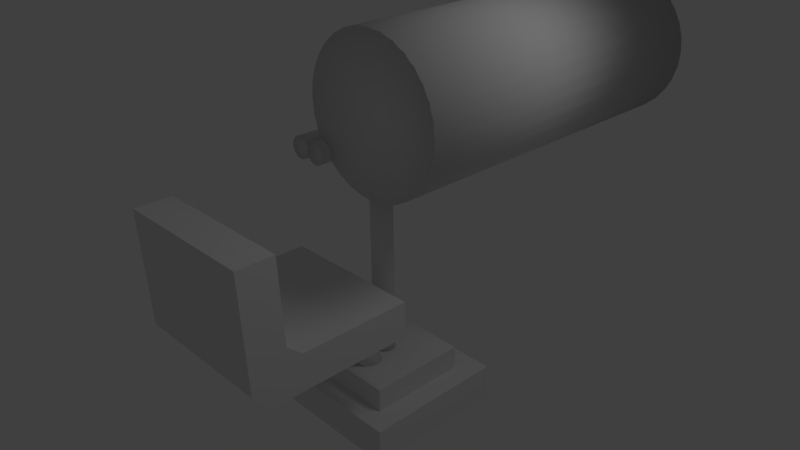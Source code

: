 # Source: turret_gun.blend  (saved by Blender 2.66.1; exported with 4.5.12 LTS)
import bpy
from mathutils import Matrix  # noqa: F401  (used for matrix-valued properties, if any)

bpy.ops.wm.read_factory_settings(use_empty=True)
scene = bpy.context.scene
scene.name = 'Scene'

# ---- collections
col_collection_1 = bpy.data.collections.new('Collection 1'); scene.collection.children.link(col_collection_1)

# ---- materials (node trees are filled in below, after node groups)
mat_material = bpy.data.materials.new('Material')
mat_material.alpha_threshold = 0.0
mat_material.use_transparent_shadow = False
mat_material.roughness = 0.5
mat_material.line_color = (0.0, 0.0, 0.0, 1.0)

# ---- material node trees

# ---- world
world_world = bpy.data.worlds.new('World'); scene.world = world_world
world_world.color = (0.05088, 0.05088, 0.05088)
world_world.use_sun_shadow = False
world_world.sun_shadow_jitter_overblur = 0.0
world_world.cycles.sampling_method = 'MANUAL'
world_world.cycles.sample_map_resolution = 256

# ---- cameras
cam_camera = bpy.data.cameras.new('Camera')
cam_camera.clip_end = 100.0
cam_camera.lens = 35.0
cam_camera.sensor_width = 32.0
cam_camera.sensor_height = 18.0
cam_camera.ortho_scale = 7.314
cam_camera.dof.focus_distance = 0.0
cam_camera.dof.aperture_fstop = 128.0

# ---- lights
light_lamp = bpy.data.lights.new('Lamp', 'POINT')
light_lamp.transmission_factor = 0.0
light_lamp.cutoff_distance = 30.0
light_lamp.energy = 100.0
light_lamp.shadow_buffer_clip_start = 1.001
light_lamp.shadow_soft_size = 1.0
light_lamp.shadow_maximum_resolution = 0.006
light_lamp.use_absolute_resolution = True
light_lamp.cycles.use_multiple_importance_sampling = False

# ---- meshes
me_cylinder_004 = bpy.data.meshes.new('Cylinder.004')
me_cylinder_004.from_pydata([(-0.4987, -0.1062, 3.289), (-0.4699, -0.1062, 3.287), (-0.4422, -0.1062, 3.278), (-0.4167, -0.1062, 3.265), (-0.3943, -0.1062, 3.246), (-0.3759, -0.1062, 3.224), (-0.3623, -0.1062, 3.198), (-0.3539, -0.1062, 3.171), (-0.3511, -0.1062, 3.142), (-0.3539, -0.1062, 3.113), (-0.3623, -0.1062, 3.085), (-0.3759, -0.1062, 3.06), (-0.3943, -0.1062, 3.037), (-0.4167, -0.1062, 3.019), (-0.4422, -0.1062, 3.005), (-0.4699, -0.1062, 2.997), (-0.4987, -0.1062, 2.994), (-0.5275, -0.1062, 2.997), (-0.5552, -0.1062, 3.005), (-0.5808, -0.1062, 3.019), (-0.6031, -0.1062, 3.037), (-0.6215, -0.1062, 3.06), (-0.6352, -0.1062, 3.085), (-0.6436, -0.1062, 3.113), (-0.6464, -0.1062, 3.142), (-0.6436, -0.1062, 3.171), (-0.6352, -0.1062, 3.198), (-0.6215, -0.1062, 3.224), (-0.6031, -0.1062, 3.246), (-0.5808, -0.1062, 3.265), (-0.5552, -0.1062, 3.278), (-0.5275, -0.1062, 3.287), (-0.4987, -0.7976, 3.289), (-0.4699, -0.7976, 3.287), (-0.4422, -0.7976, 3.278), (-0.4167, -0.7976, 3.265), (-0.3943, -0.7976, 3.246), (-0.3759, -0.7976, 3.224), (-0.3623, -0.7976, 3.198), (-0.3539, -0.7976, 3.171), (-0.3511, -0.7976, 3.142), (-0.3539, -0.7976, 3.113), (-0.3623, -0.7976, 3.085), (-0.3759, -0.7976, 3.06), (-0.3943, -0.7976, 3.037), (-0.4167, -0.7976, 3.019), (-0.4422, -0.7976, 3.005), (-0.4699, -0.7976, 2.997), (-0.4987, -0.7976, 2.994), (-0.5275, -0.7976, 2.997), (-0.5552, -0.7976, 3.005), (-0.5808, -0.7976, 3.019), (-0.6031, -0.7976, 3.037), (-0.6215, -0.7976, 3.06), (-0.6352, -0.7976, 3.085), (-0.6436, -0.7976, 3.113), (-0.6464, -0.7976, 3.142), (-0.6436, -0.7976, 3.171), (-0.6352, -0.7976, 3.198), (-0.6215, -0.7976, 3.224), (-0.6031, -0.7976, 3.246), (-0.5808, -0.7976, 3.265), (-0.5552, -0.7976, 3.278), (-0.5275, -0.7976, 3.287), (-0.4987, -0.1845, 3.142), (-0.4987, -0.7185, 3.142), (-0.2222, -0.1062, 3.289), (-0.1934, -0.1062, 3.287), (-0.1657, -0.1062, 3.278), (-0.1402, -0.1062, 3.265), (-0.1178, -0.1062, 3.246), (-0.09942, -0.1062, 3.224), (-0.08578, -0.1062, 3.198), (-0.07737, -0.1062, 3.171), (-0.07454, -0.1062, 3.142), (-0.07737, -0.1062, 3.113), (-0.08578, -0.1062, 3.085), (-0.09942, -0.1062, 3.06), (-0.1178, -0.1062, 3.037), (-0.1402, -0.1062, 3.019), (-0.1657, -0.1062, 3.005), (-0.1934, -0.1062, 2.997), (-0.2222, -0.1062, 2.994), (-0.251, -0.1062, 2.997), (-0.2787, -0.1062, 3.005), (-0.3042, -0.1062, 3.019), (-0.3266, -0.1062, 3.037), (-0.345, -0.1062, 3.06), (-0.3586, -0.1062, 3.085), (-0.367, -0.1062, 3.113), (-0.3699, -0.1062, 3.142), (-0.367, -0.1062, 3.171), (-0.3586, -0.1062, 3.198), (-0.345, -0.1062, 3.224), (-0.3266, -0.1062, 3.246), (-0.3042, -0.1062, 3.265), (-0.2787, -0.1062, 3.278), (-0.251, -0.1062, 3.287), (-0.2222, -0.7976, 3.289), (-0.1934, -0.7976, 3.287), (-0.1657, -0.7976, 3.278), (-0.1402, -0.7976, 3.265), (-0.1178, -0.7976, 3.246), (-0.09942, -0.7976, 3.224), (-0.08578, -0.7976, 3.198), (-0.07737, -0.7976, 3.171), (-0.07454, -0.7976, 3.142), (-0.07737, -0.7976, 3.113), (-0.08578, -0.7976, 3.085), (-0.09942, -0.7976, 3.06), (-0.1178, -0.7976, 3.037), (-0.1402, -0.7976, 3.019), (-0.1657, -0.7976, 3.005), (-0.1934, -0.7976, 2.997), (-0.2222, -0.7976, 2.994), (-0.251, -0.7976, 2.997), (-0.2787, -0.7976, 3.005), (-0.3042, -0.7976, 3.019), (-0.3266, -0.7976, 3.037), (-0.345, -0.7976, 3.06), (-0.3586, -0.7976, 3.085), (-0.367, -0.7976, 3.113), (-0.3699, -0.7976, 3.142), (-0.367, -0.7976, 3.171), (-0.3586, -0.7976, 3.198), (-0.345, -0.7976, 3.224), (-0.3266, -0.7976, 3.246), (-0.3042, -0.7976, 3.265), (-0.2787, -0.7976, 3.278), (-0.251, -0.7976, 3.287), (-0.2222, -0.1845, 3.142), (-0.2222, -0.7097, 3.142), (0.1295, -0.1061, 0.05703), (0.158, -0.1102, 0.06035), (0.1857, -0.119, 0.06051), (0.2114, -0.1321, 0.05749), (0.2341, -0.1489, 0.05143), (0.2531, -0.169, 0.04254), (0.2675, -0.1914, 0.03118), (0.2769, -0.2153, 0.01778), (0.2808, -0.2398, 0.002845), (0.2792, -0.264, -0.01304), (0.272, -0.287, -0.02927), (0.2596, -0.3077, -0.04521), (0.2423, -0.3255, -0.06026), (0.221, -0.3397, -0.07384), (0.1964, -0.3497, -0.08543), (0.1694, -0.3551, -0.09457), (0.1412, -0.3558, -0.1009), (0.1127, -0.3517, -0.1042), (0.08505, -0.3429, -0.1044), (0.05936, -0.3298, -0.1014), (0.03659, -0.3129, -0.09532), (0.01761, -0.2929, -0.08644), (0.003166, -0.2705, -0.07508), (-0.006203, -0.2466, -0.06167), (-0.01013, -0.222, -0.04674), (-0.00847, -0.1978, -0.03086), (-0.00128, -0.1749, -0.01463), (0.01116, -0.1542, 0.001317), (0.02837, -0.1363, 0.01637), (0.0497, -0.1222, 0.02995), (0.07431, -0.1122, 0.04153), (0.1013, -0.1067, 0.05068), (-0.149, -0.959, 1.385), (-0.1205, -0.9632, 1.388), (-0.09288, -0.9719, 1.388), (-0.06719, -0.985, 1.385), (-0.04442, -1.002, 1.379), (-0.02545, -1.022, 1.37), (-0.011, -1.044, 1.359), (-0.001633, -1.068, 1.346), (0.002295, -1.093, 1.331), (0.000633, -1.117, 1.315), (-0.006556, -1.14, 1.299), (-0.019, -1.161, 1.283), (-0.03621, -1.178, 1.268), (-0.05753, -1.193, 1.254), (-0.08215, -1.203, 1.243), (-0.1091, -1.208, 1.233), (-0.1374, -1.209, 1.227), (-0.1659, -1.205, 1.224), (-0.1935, -1.196, 1.224), (-0.2192, -1.183, 1.227), (-0.242, -1.166, 1.233), (-0.2609, -1.146, 1.241), (-0.2754, -1.123, 1.253), (-0.2848, -1.099, 1.266), (-0.2887, -1.075, 1.281), (-0.287, -1.051, 1.297), (-0.2798, -1.028, 1.313), (-0.2674, -1.007, 1.329), (-0.2502, -0.9893, 1.344), (-0.2289, -0.9751, 1.358), (-0.2042, -0.9651, 1.369), (-0.1773, -0.9597, 1.379), (0.1354, -0.2309, -0.02195), (-0.1432, -1.084, 1.306), (-0.003918, 0.18, 0.158), (0.02493, 0.1772, 0.158), (0.05266, 0.1688, 0.158), (0.07822, 0.1551, 0.158), (0.1006, 0.1367, 0.158), (0.119, 0.1143, 0.158), (0.1327, 0.08875, 0.158), (0.1411, 0.06102, 0.158), (0.1439, 0.03217, 0.158), (0.1411, 0.003326, 0.158), (0.1327, -0.02441, 0.158), (0.119, -0.04997, 0.158), (0.1006, -0.07238, 0.158), (0.07822, -0.09076, 0.158), (0.05266, -0.1044, 0.158), (0.02493, -0.1128, 0.158), (-0.003918, -0.1157, 0.158), (-0.03276, -0.1128, 0.158), (-0.0605, -0.1044, 0.158), (-0.08606, -0.09076, 0.158), (-0.1085, -0.07238, 0.158), (-0.1269, -0.04997, 0.158), (-0.1405, -0.02441, 0.158), (-0.1489, 0.003326, 0.158), (-0.1518, 0.03217, 0.158), (-0.1489, 0.06102, 0.158), (-0.1405, 0.08875, 0.158), (-0.1269, 0.1143, 0.158), (-0.1085, 0.1367, 0.158), (-0.08606, 0.1551, 0.158), (-0.0605, 0.1688, 0.158), (-0.03276, 0.1772, 0.158), (-0.003918, 0.18, 2.924), (0.02493, 0.1772, 2.924), (0.05266, 0.1688, 2.924), (0.07822, 0.1551, 2.924), (0.1006, 0.1367, 2.924), (0.119, 0.1143, 2.924), (0.1327, 0.08875, 2.924), (0.1411, 0.06102, 2.924), (0.1439, 0.03217, 2.924), (0.1411, 0.003326, 2.924), (0.1327, -0.02441, 2.924), (0.119, -0.04997, 2.924), (0.1006, -0.07238, 2.924), (0.07822, -0.09076, 2.924), (0.05266, -0.1044, 2.924), (0.02493, -0.1128, 2.924), (-0.003918, -0.1157, 2.924), (-0.03276, -0.1128, 2.924), (-0.0605, -0.1044, 2.924), (-0.08606, -0.09076, 2.924), (-0.1085, -0.07238, 2.924), (-0.1269, -0.04997, 2.924), (-0.1405, -0.02441, 2.924), (-0.1489, 0.003326, 2.924), (-0.1518, 0.03217, 2.924), (-0.1489, 0.06101, 2.924), (-0.1405, 0.08875, 2.924), (-0.1269, 0.1143, 2.924), (-0.1085, 0.1367, 2.924), (-0.08606, 0.1551, 2.924), (-0.0605, 0.1688, 2.924), (-0.03276, 0.1772, 2.924), (-0.003918, 0.03217, 0.158), (-0.003918, 0.03217, 2.924), (0.6914, 0.6998, -0.2031), (0.6914, -0.6909, -0.2031), (-0.6993, -0.6909, -0.2031), (-0.6993, 0.6998, -0.2031), (0.6914, 0.6998, 0.1417), (0.6914, -0.6909, 0.1417), (-0.6993, -0.6909, 0.1417), (-0.6993, 0.6998, 0.1417), (0.6508, 3.987, 4.779), (0.8459, 3.987, 4.76), (1.034, 3.987, 4.703), (1.206, 3.987, 4.61), (1.358, 3.987, 4.486), (1.482, 3.987, 4.334), (1.575, 3.987, 4.162), (1.632, 3.987, 3.974), (1.651, 3.987, 3.779), (1.632, 3.987, 3.584), (1.575, 3.987, 3.396), (1.482, 3.987, 3.223), (1.358, 3.987, 3.072), (1.206, 3.987, 2.947), (1.034, 3.987, 2.855), (0.8459, 3.987, 2.798), (0.6508, 3.987, 2.779), (0.4558, 3.987, 2.798), (0.2682, 3.987, 2.855), (0.09527, 3.987, 2.947), (-0.05626, 3.987, 3.072), (-0.1806, 3.987, 3.223), (-0.273, 3.987, 3.396), (-0.3299, 3.987, 3.584), (-0.3492, 3.987, 3.779), (-0.3299, 3.987, 3.974), (-0.273, 3.987, 4.162), (-0.1806, 3.987, 4.334), (-0.05626, 3.987, 4.486), (0.09528, 3.987, 4.61), (0.2682, 3.987, 4.703), (0.4558, 3.987, 4.76), (0.6508, -0.6951, 4.779), (0.8459, -0.6951, 4.76), (1.034, -0.6951, 4.703), (1.206, -0.6951, 4.61), (1.358, -0.6951, 4.486), (1.482, -0.6951, 4.334), (1.575, -0.6951, 4.162), (1.632, -0.6951, 3.974), (1.651, -0.6951, 3.779), (1.632, -0.6951, 3.584), (1.575, -0.6951, 3.396), (1.482, -0.6951, 3.223), (1.358, -0.6951, 3.072), (1.206, -0.6951, 2.947), (1.034, -0.6951, 2.855), (0.8459, -0.6951, 2.798), (0.6508, -0.6951, 2.779), (0.4558, -0.6951, 2.798), (0.2682, -0.6951, 2.855), (0.09528, -0.6951, 2.947), (-0.05626, -0.6951, 3.072), (-0.1806, -0.6951, 3.223), (-0.273, -0.6951, 3.396), (-0.3299, -0.6951, 3.584), (-0.3492, -0.6951, 3.779), (-0.3299, -0.6951, 3.974), (-0.273, -0.6951, 4.162), (-0.1806, -0.6951, 4.334), (-0.05627, -0.6951, 4.486), (0.09527, -0.6951, 4.61), (0.2682, -0.6951, 4.703), (0.4557, -0.6951, 4.76), (0.6508, -0.01256, 3.779), (0.6508, -0.5048, 3.779), (0.9961, -2.288, 2.825), (0.9961, -2.247, 1.696), (-1.004, -2.247, 1.696), (-1.004, -2.288, 2.825), (0.9961, -2.784, 2.825), (0.9961, -2.732, 1.282), (-1.004, -2.732, 1.282), (-1.004, -2.784, 2.825), (0.9961, -0.5181, 1.018), (0.9961, -2.518, 1.018), (-1.004, -2.518, 1.018), (-1.004, -0.5181, 1.018), (0.9961, -0.5181, 1.514), (0.9961, -2.042, 1.514), (-1.004, -2.042, 1.514), (-1.004, -0.5181, 1.514)], [], [(64, 0, 1), (65, 33, 32), (64, 1, 2), (65, 34, 33), (64, 2, 3), (65, 35, 34), (64, 3, 4), (65, 36, 35), (64, 4, 5), (65, 37, 36), (64, 5, 6), (65, 38, 37), (64, 6, 7), (65, 39, 38), (64, 7, 8), (65, 40, 39), (64, 8, 9), (65, 41, 40), (64, 9, 10), (65, 42, 41), (64, 10, 11), (65, 43, 42), (64, 11, 12), (65, 44, 43), (64, 12, 13), (65, 45, 44), (64, 13, 14), (65, 46, 45), (64, 14, 15), (65, 47, 46), (64, 15, 16), (65, 48, 47), (64, 16, 17), (65, 49, 48), (64, 17, 18), (65, 50, 49), (64, 18, 19), (65, 51, 50), (64, 19, 20), (65, 52, 51), (64, 20, 21), (65, 53, 52), (64, 21, 22), (65, 54, 53), (64, 22, 23), (65, 55, 54), (64, 23, 24), (65, 56, 55), (64, 24, 25), (65, 57, 56), (64, 25, 26), (65, 58, 57), (64, 26, 27), (65, 59, 58), (64, 27, 28), (65, 60, 59), (64, 28, 29), (65, 61, 60), (64, 29, 30), (65, 62, 61), (64, 30, 31), (65, 63, 62), (31, 0, 64), (65, 32, 63), (0, 32, 33, 1), (1, 33, 34, 2), (2, 34, 35, 3), (3, 35, 36, 4), (4, 36, 37, 5), (5, 37, 38, 6), (6, 38, 39, 7), (7, 39, 40, 8), (8, 40, 41, 9), (9, 41, 42, 10), (10, 42, 43, 11), (11, 43, 44, 12), (12, 44, 45, 13), (13, 45, 46, 14), (14, 46, 47, 15), (15, 47, 48, 16), (16, 48, 49, 17), (17, 49, 50, 18), (18, 50, 51, 19), (19, 51, 52, 20), (20, 52, 53, 21), (21, 53, 54, 22), (22, 54, 55, 23), (23, 55, 56, 24), (24, 56, 57, 25), (25, 57, 58, 26), (26, 58, 59, 27), (27, 59, 60, 28), (28, 60, 61, 29), (29, 61, 62, 30), (30, 62, 63, 31), (32, 0, 31, 63), (130, 66, 67), (131, 99, 98), (130, 67, 68), (131, 100, 99), (130, 68, 69), (131, 101, 100), (130, 69, 70), (131, 102, 101), (130, 70, 71), (131, 103, 102), (130, 71, 72), (131, 104, 103), (130, 72, 73), (131, 105, 104), (130, 73, 74), (131, 106, 105), (130, 74, 75), (131, 107, 106), (130, 75, 76), (131, 108, 107), (130, 76, 77), (131, 109, 108), (130, 77, 78), (131, 110, 109), (130, 78, 79), (131, 111, 110), (130, 79, 80), (131, 112, 111), (130, 80, 81), (131, 113, 112), (130, 81, 82), (131, 114, 113), (130, 82, 83), (131, 115, 114), (130, 83, 84), (131, 116, 115), (130, 84, 85), (131, 117, 116), (130, 85, 86), (131, 118, 117), (130, 86, 87), (131, 119, 118), (130, 87, 88), (131, 120, 119), (130, 88, 89), (131, 121, 120), (130, 89, 90), (131, 122, 121), (130, 90, 91), (131, 123, 122), (130, 91, 92), (131, 124, 123), (130, 92, 93), (131, 125, 124), (130, 93, 94), (131, 126, 125), (130, 94, 95), (131, 127, 126), (130, 95, 96), (131, 128, 127), (130, 96, 97), (131, 129, 128), (97, 66, 130), (131, 98, 129), (66, 98, 99, 67), (67, 99, 100, 68), (68, 100, 101, 69), (69, 101, 102, 70), (70, 102, 103, 71), (71, 103, 104, 72), (72, 104, 105, 73), (73, 105, 106, 74), (74, 106, 107, 75), (75, 107, 108, 76), (76, 108, 109, 77), (77, 109, 110, 78), (78, 110, 111, 79), (79, 111, 112, 80), (80, 112, 113, 81), (81, 113, 114, 82), (82, 114, 115, 83), (83, 115, 116, 84), (84, 116, 117, 85), (85, 117, 118, 86), (86, 118, 119, 87), (87, 119, 120, 88), (88, 120, 121, 89), (89, 121, 122, 90), (90, 122, 123, 91), (91, 123, 124, 92), (92, 124, 125, 93), (93, 125, 126, 94), (94, 126, 127, 95), (95, 127, 128, 96), (96, 128, 129, 97), (98, 66, 97, 129), (196, 132, 133), (197, 165, 164), (196, 133, 134), (197, 166, 165), (196, 134, 135), (197, 167, 166), (196, 135, 136), (197, 168, 167), (196, 136, 137), (197, 169, 168), (196, 137, 138), (197, 170, 169), (196, 138, 139), (197, 171, 170), (196, 139, 140), (197, 172, 171), (196, 140, 141), (197, 173, 172), (196, 141, 142), (197, 174, 173), (196, 142, 143), (197, 175, 174), (196, 143, 144), (197, 176, 175), (196, 144, 145), (197, 177, 176), (196, 145, 146), (197, 178, 177), (196, 146, 147), (197, 179, 178), (196, 147, 148), (197, 180, 179), (196, 148, 149), (197, 181, 180), (196, 149, 150), (197, 182, 181), (196, 150, 151), (197, 183, 182), (196, 151, 152), (197, 184, 183), (196, 152, 153), (197, 185, 184), (196, 153, 154), (197, 186, 185), (196, 154, 155), (197, 187, 186), (196, 155, 156), (197, 188, 187), (196, 156, 157), (197, 189, 188), (196, 157, 158), (197, 190, 189), (196, 158, 159), (197, 191, 190), (196, 159, 160), (197, 192, 191), (196, 160, 161), (197, 193, 192), (196, 161, 162), (197, 194, 193), (196, 162, 163), (197, 195, 194), (163, 132, 196), (197, 164, 195), (132, 164, 165, 133), (133, 165, 166, 134), (134, 166, 167, 135), (135, 167, 168, 136), (136, 168, 169, 137), (137, 169, 170, 138), (138, 170, 171, 139), (139, 171, 172, 140), (140, 172, 173, 141), (141, 173, 174, 142), (142, 174, 175, 143), (143, 175, 176, 144), (144, 176, 177, 145), (145, 177, 178, 146), (146, 178, 179, 147), (147, 179, 180, 148), (148, 180, 181, 149), (149, 181, 182, 150), (150, 182, 183, 151), (151, 183, 184, 152), (152, 184, 185, 153), (153, 185, 186, 154), (154, 186, 187, 155), (155, 187, 188, 156), (156, 188, 189, 157), (157, 189, 190, 158), (158, 190, 191, 159), (159, 191, 192, 160), (160, 192, 193, 161), (161, 193, 194, 162), (162, 194, 195, 163), (164, 132, 163, 195), (262, 198, 199), (263, 231, 230), (262, 199, 200), (263, 232, 231), (262, 200, 201), (263, 233, 232), (262, 201, 202), (263, 234, 233), (262, 202, 203), (263, 235, 234), (262, 203, 204), (263, 236, 235), (262, 204, 205), (263, 237, 236), (262, 205, 206), (263, 238, 237), (262, 206, 207), (263, 239, 238), (262, 207, 208), (263, 240, 239), (262, 208, 209), (263, 241, 240), (262, 209, 210), (263, 242, 241), (262, 210, 211), (263, 243, 242), (262, 211, 212), (263, 244, 243), (262, 212, 213), (263, 245, 244), (262, 213, 214), (263, 246, 245), (262, 214, 215), (263, 247, 246), (262, 215, 216), (263, 248, 247), (262, 216, 217), (263, 249, 248), (262, 217, 218), (263, 250, 249), (262, 218, 219), (263, 251, 250), (262, 219, 220), (263, 252, 251), (262, 220, 221), (263, 253, 252), (262, 221, 222), (263, 254, 253), (262, 222, 223), (263, 255, 254), (262, 223, 224), (263, 256, 255), (262, 224, 225), (263, 257, 256), (262, 225, 226), (263, 258, 257), (262, 226, 227), (263, 259, 258), (262, 227, 228), (263, 260, 259), (262, 228, 229), (263, 261, 260), (229, 198, 262), (263, 230, 261), (198, 230, 231, 199), (199, 231, 232, 200), (200, 232, 233, 201), (201, 233, 234, 202), (202, 234, 235, 203), (203, 235, 236, 204), (204, 236, 237, 205), (205, 237, 238, 206), (206, 238, 239, 207), (207, 239, 240, 208), (208, 240, 241, 209), (209, 241, 242, 210), (210, 242, 243, 211), (211, 243, 244, 212), (212, 244, 245, 213), (213, 245, 246, 214), (214, 246, 247, 215), (215, 247, 248, 216), (216, 248, 249, 217), (217, 249, 250, 218), (218, 250, 251, 219), (219, 251, 252, 220), (220, 252, 253, 221), (221, 253, 254, 222), (222, 254, 255, 223), (223, 255, 256, 224), (224, 256, 257, 225), (225, 257, 258, 226), (226, 258, 259, 227), (227, 259, 260, 228), (228, 260, 261, 229), (230, 198, 229, 261), (264, 265, 266, 267), (268, 271, 270, 269), (264, 268, 269, 265), (265, 269, 270, 266), (266, 270, 271, 267), (268, 264, 267, 271), (336, 272, 273), (337, 305, 304), (336, 273, 274), (337, 306, 305), (336, 274, 275), (337, 307, 306), (336, 275, 276), (337, 308, 307), (336, 276, 277), (337, 309, 308), (336, 277, 278), (337, 310, 309), (336, 278, 279), (337, 311, 310), (336, 279, 280), (337, 312, 311), (336, 280, 281), (337, 313, 312), (336, 281, 282), (337, 314, 313), (336, 282, 283), (337, 315, 314), (336, 283, 284), (337, 316, 315), (336, 284, 285), (337, 317, 316), (336, 285, 286), (337, 318, 317), (336, 286, 287), (337, 319, 318), (336, 287, 288), (337, 320, 319), (336, 288, 289), (337, 321, 320), (336, 289, 290), (337, 322, 321), (336, 290, 291), (337, 323, 322), (336, 291, 292), (337, 324, 323), (336, 292, 293), (337, 325, 324), (336, 293, 294), (337, 326, 325), (336, 294, 295), (337, 327, 326), (336, 295, 296), (337, 328, 327), (336, 296, 297), (337, 329, 328), (336, 297, 298), (337, 330, 329), (336, 298, 299), (337, 331, 330), (336, 299, 300), (337, 332, 331), (336, 300, 301), (337, 333, 332), (336, 301, 302), (337, 334, 333), (336, 302, 303), (337, 335, 334), (303, 272, 336), (337, 304, 335), (272, 304, 305, 273), (273, 305, 306, 274), (274, 306, 307, 275), (275, 307, 308, 276), (276, 308, 309, 277), (277, 309, 310, 278), (278, 310, 311, 279), (279, 311, 312, 280), (280, 312, 313, 281), (281, 313, 314, 282), (282, 314, 315, 283), (283, 315, 316, 284), (284, 316, 317, 285), (285, 317, 318, 286), (286, 318, 319, 287), (287, 319, 320, 288), (288, 320, 321, 289), (289, 321, 322, 290), (290, 322, 323, 291), (291, 323, 324, 292), (292, 324, 325, 293), (293, 325, 326, 294), (294, 326, 327, 295), (295, 327, 328, 296), (296, 328, 329, 297), (297, 329, 330, 298), (298, 330, 331, 299), (299, 331, 332, 300), (300, 332, 333, 301), (301, 333, 334, 302), (302, 334, 335, 303), (304, 272, 303, 335), (338, 339, 340, 341), (342, 345, 344, 343), (338, 342, 343, 339), (340, 344, 345, 341), (342, 338, 341, 345), (346, 347, 348, 349), (350, 353, 352, 351), (346, 350, 351, 347), (348, 352, 353, 349), (350, 346, 349, 353), (340, 352, 348, 344), (339, 351, 352, 340), (339, 343, 347, 351), (343, 344, 348, 347)])
me_cylinder_004.polygons.foreach_set('use_smooth', [1, 1, 1, 1, 1, 1, 1, 1, 1, 1, 1, 1, 1, 1, 1, 1, 1, 1, 1, 1, 1, 1, 1, 1, 1, 1, 1, 1, 1, 1, 1, 1, 1, 1, 1, 1, 1, 1, 1, 1, 1, 1, 1, 1, 1, 1, 1, 1, 1, 1, 1, 1, 1, 1, 1, 1, 1, 1, 1, 1, 1, 1, 1, 1, 1, 1, 1, 1, 1, 1, 1, 1, 1, 1, 1, 1, 1, 1, 1, 1, 1, 1, 1, 1, 1, 1, 1, 1, 1, 1, 1, 1, 1, 1, 1, 1, 1, 1, 1, 1, 1, 1, 1, 1, 1, 1, 1, 1, 1, 1, 1, 1, 1, 1, 1, 1, 1, 1, 1, 1, 1, 1, 1, 1, 1, 1, 1, 1, 1, 1, 1, 1, 1, 1, 1, 1, 1, 1, 1, 1, 1, 1, 1, 1, 1, 1, 1, 1, 1, 1, 1, 1, 1, 1, 1, 1, 1, 1, 1, 1, 1, 1, 1, 1, 1, 1, 1, 1, 1, 1, 1, 1, 1, 1, 1, 1, 1, 1, 1, 1, 1, 1, 1, 1, 1, 1, 1, 1, 1, 1, 1, 1, 1, 1, 1, 1, 1, 1, 1, 1, 1, 1, 1, 1, 1, 1, 1, 1, 1, 1, 1, 1, 1, 1, 1, 1, 1, 1, 1, 1, 1, 1, 1, 1, 1, 1, 1, 1, 1, 1, 1, 1, 1, 1, 1, 1, 1, 1, 1, 1, 1, 1, 1, 1, 1, 1, 1, 1, 1, 1, 1, 1, 1, 1, 1, 1, 1, 1, 1, 1, 1, 1, 1, 1, 1, 1, 1, 1, 1, 1, 1, 1, 1, 1, 1, 1, 1, 1, 1, 1, 1, 1, 1, 1, 1, 1, 1, 1, 1, 1, 1, 1, 1, 1, 1, 1, 1, 1, 1, 1, 1, 1, 1, 1, 1, 1, 1, 1, 1, 1, 1, 1, 1, 1, 1, 1, 1, 1, 1, 1, 1, 1, 1, 1, 1, 1, 1, 1, 1, 1, 1, 1, 1, 1, 1, 1, 1, 1, 1, 1, 1, 1, 1, 1, 1, 1, 1, 1, 1, 1, 1, 1, 1, 1, 1, 1, 1, 1, 1, 1, 1, 1, 1, 1, 1, 1, 1, 1, 1, 1, 1, 1, 1, 1, 1, 1, 1, 1, 1, 1, 1, 1, 1, 1, 0, 0, 0, 0, 0, 0, 1, 1, 1, 1, 1, 1, 1, 1, 1, 1, 1, 1, 1, 1, 1, 1, 1, 1, 1, 1, 1, 1, 1, 1, 1, 1, 1, 1, 1, 1, 1, 1, 1, 1, 1, 1, 1, 1, 1, 1, 1, 1, 1, 1, 1, 1, 1, 1, 1, 1, 1, 1, 1, 1, 1, 1, 1, 1, 1, 1, 1, 1, 1, 1, 1, 1, 1, 1, 1, 1, 1, 1, 1, 1, 1, 1, 1, 1, 1, 1, 1, 1, 1, 1, 1, 1, 1, 1, 1, 1, 1, 1, 1, 1, 1, 1, 0, 0, 0, 0, 0, 0, 0, 0, 0, 0, 0, 0, 0, 0])
_uv = me_cylinder_004.uv_layers.new(name='UVTex')
_uv.uv.foreach_set('vector', [0.6043, 0.8014, 0.5852, 0.8034, 0.5852, 0.7995, 0.3711, 0.8002, 0.354, 0.8093, 0.3526, 0.8057, 0.6043, 0.8014, 0.5852, 0.7995, 0.5859, 0.7958, 0.3711, 0.8002, 0.3561, 0.8125, 0.354, 0.8093, 0.6043, 0.8014, 0.5859, 0.7958, 0.5874, 0.7922, 0.3711, 0.8002, 0.3588, 0.8152, 0.3561, 0.8125, 0.6043, 0.8014, 0.5874, 0.7922, 0.5895, 0.789, 0.3711, 0.8002, 0.362, 0.8173, 0.3588, 0.8152, 0.6043, 0.8014, 0.5895, 0.789, 0.5922, 0.7863, 0.3711, 0.8002, 0.3656, 0.8188, 0.362, 0.8173, 0.6043, 0.8014, 0.5922, 0.7863, 0.5954, 0.7842, 0.3711, 0.8002, 0.3693, 0.8195, 0.3656, 0.8188, 0.6043, 0.8014, 0.5954, 0.7842, 0.5989, 0.7827, 0.3711, 0.8002, 0.3731, 0.8195, 0.3693, 0.8195, 0.6043, 0.8014, 0.5989, 0.7827, 0.6026, 0.782, 0.3711, 0.8002, 0.3769, 0.8188, 0.3731, 0.8195, 0.6043, 0.8014, 0.6026, 0.782, 0.6065, 0.782, 0.3711, 0.8002, 0.3804, 0.8173, 0.3769, 0.8188, 0.6043, 0.8014, 0.6065, 0.782, 0.6102, 0.7827, 0.3711, 0.8002, 0.3836, 0.8152, 0.3804, 0.8173, 0.6043, 0.8014, 0.6102, 0.7827, 0.6137, 0.7842, 0.3711, 0.8002, 0.3863, 0.8125, 0.3836, 0.8152, 0.6043, 0.8014, 0.6137, 0.7842, 0.6169, 0.7863, 0.3711, 0.8002, 0.3884, 0.8093, 0.3863, 0.8125, 0.6043, 0.8014, 0.6169, 0.7863, 0.6196, 0.789, 0.3711, 0.8002, 0.3899, 0.8058, 0.3884, 0.8093, 0.6043, 0.8014, 0.6196, 0.789, 0.6218, 0.7922, 0.3711, 0.8002, 0.3907, 0.802, 0.3899, 0.8058, 0.6043, 0.8014, 0.6218, 0.7922, 0.6232, 0.7957, 0.3711, 0.8002, 0.3907, 0.7982, 0.3907, 0.802, 0.6043, 0.8014, 0.6232, 0.7957, 0.624, 0.7995, 0.3711, 0.8002, 0.3899, 0.7945, 0.3907, 0.7982, 0.6043, 0.8014, 0.624, 0.7995, 0.624, 0.8033, 0.3711, 0.8002, 0.3885, 0.7909, 0.3899, 0.7945, 0.6043, 0.8014, 0.624, 0.8033, 0.6232, 0.8071, 0.3711, 0.8002, 0.3863, 0.7877, 0.3885, 0.7909, 0.6043, 0.8014, 0.6232, 0.8071, 0.6218, 0.8106, 0.3711, 0.8002, 0.3836, 0.785, 0.3863, 0.7877, 0.6043, 0.8014, 0.6218, 0.8106, 0.6197, 0.8138, 0.3711, 0.8002, 0.3805, 0.7829, 0.3836, 0.785, 0.6043, 0.8014, 0.6197, 0.8138, 0.617, 0.8165, 0.3711, 0.8002, 0.3769, 0.7814, 0.3805, 0.7829, 0.6043, 0.8014, 0.617, 0.8165, 0.6138, 0.8186, 0.3711, 0.8002, 0.3732, 0.7807, 0.3769, 0.7814, 0.6043, 0.8014, 0.6138, 0.8186, 0.6102, 0.8201, 0.3711, 0.8002, 0.3693, 0.7807, 0.3732, 0.7807, 0.6043, 0.8014, 0.6102, 0.8201, 0.6065, 0.8208, 0.3711, 0.8002, 0.3656, 0.7814, 0.3693, 0.7807, 0.6043, 0.8014, 0.6065, 0.8208, 0.6027, 0.8209, 0.3711, 0.8002, 0.3621, 0.7829, 0.3656, 0.7814, 0.6043, 0.8014, 0.6027, 0.8209, 0.5989, 0.8201, 0.3711, 0.8002, 0.3589, 0.785, 0.3621, 0.7829, 0.6043, 0.8014, 0.5989, 0.8201, 0.5954, 0.8186, 0.3711, 0.8002, 0.3562, 0.7877, 0.3589, 0.785, 0.6043, 0.8014, 0.5954, 0.8186, 0.5922, 0.8165, 0.3711, 0.8002, 0.354, 0.7909, 0.3562, 0.7877, 0.6043, 0.8014, 0.5922, 0.8165, 0.5895, 0.8138, 0.3711, 0.8002, 0.3526, 0.7944, 0.354, 0.7909, 0.6043, 0.8014, 0.5895, 0.8138, 0.5874, 0.8106, 0.3711, 0.8002, 0.3518, 0.7982, 0.3526, 0.7944, 0.6043, 0.8014, 0.5874, 0.8106, 0.5859, 0.8071, 0.3711, 0.8002, 0.3518, 0.802, 0.3518, 0.7982, 0.5859, 0.8071, 0.5852, 0.8034, 0.6043, 0.8014, 0.3711, 0.8002, 0.3526, 0.8057, 0.3518, 0.802, 0.2491, 0.8353, 0.2491, 0.7963, 0.2529, 0.7963, 0.2529, 0.8353, 0.2529, 0.8353, 0.2529, 0.7963, 0.2565, 0.7964, 0.2566, 0.8354, 0.2566, 0.8354, 0.2565, 0.7964, 0.2599, 0.7965, 0.26, 0.8355, 0.26, 0.8355, 0.2599, 0.7965, 0.2629, 0.7966, 0.2629, 0.8356, 0.5852, 0.782, 0.5851, 0.8209, 0.5822, 0.8211, 0.5822, 0.7822, 0.5822, 0.7822, 0.5822, 0.8211, 0.5788, 0.8213, 0.5788, 0.7824, 0.5788, 0.7824, 0.5788, 0.8213, 0.5751, 0.8214, 0.5752, 0.7825, 0.5752, 0.7825, 0.5751, 0.8214, 0.5713, 0.8214, 0.5714, 0.7825, 0.5714, 0.7825, 0.5713, 0.8214, 0.5675, 0.8214, 0.5676, 0.7825, 0.5676, 0.7825, 0.5675, 0.8214, 0.5638, 0.8213, 0.5639, 0.7824, 0.5639, 0.7824, 0.5638, 0.8213, 0.5605, 0.8211, 0.5605, 0.7822, 0.5605, 0.7822, 0.5605, 0.8211, 0.5575, 0.8209, 0.5576, 0.782, 0.2076, 0.7967, 0.2077, 0.8356, 0.2106, 0.8355, 0.2106, 0.7965, 0.2106, 0.7965, 0.2106, 0.8355, 0.214, 0.8354, 0.214, 0.7964, 0.214, 0.7964, 0.214, 0.8354, 0.2177, 0.8353, 0.2176, 0.7963, 0.2176, 0.7963, 0.2177, 0.8353, 0.2215, 0.8353, 0.2214, 0.7963, 0.2214, 0.7963, 0.2215, 0.8353, 0.2253, 0.8353, 0.2252, 0.7963, 0.2252, 0.7963, 0.2253, 0.8353, 0.2289, 0.8354, 0.2289, 0.7964, 0.2289, 0.7964, 0.2289, 0.8354, 0.2323, 0.8355, 0.2323, 0.7965, 0.2323, 0.7965, 0.2323, 0.8355, 0.2353, 0.8356, 0.2352, 0.7966, 0.5445, 0.8209, 0.5445, 0.782, 0.5416, 0.7822, 0.5415, 0.8211, 0.5415, 0.8211, 0.5416, 0.7822, 0.5382, 0.7824, 0.5382, 0.8213, 0.5382, 0.8213, 0.5382, 0.7824, 0.5345, 0.7825, 0.5345, 0.8214, 0.5345, 0.8214, 0.5345, 0.7825, 0.5307, 0.7825, 0.5307, 0.8214, 0.5307, 0.8214, 0.5307, 0.7825, 0.5269, 0.7824, 0.5269, 0.8214, 0.5269, 0.8214, 0.5269, 0.7824, 0.5233, 0.7823, 0.5232, 0.8213, 0.5232, 0.8213, 0.5233, 0.7823, 0.5199, 0.7822, 0.5198, 0.8211, 0.5198, 0.8211, 0.5199, 0.7822, 0.5169, 0.782, 0.5169, 0.8209, 0.2353, 0.8356, 0.2353, 0.7967, 0.2382, 0.7965, 0.2383, 0.8355, 0.2383, 0.8355, 0.2382, 0.7965, 0.2416, 0.7964, 0.2416, 0.8354, 0.2416, 0.8354, 0.2416, 0.7964, 0.2453, 0.7963, 0.2453, 0.8353, 0.2491, 0.7963, 0.2491, 0.8353, 0.2453, 0.8353, 0.2453, 0.7963, 0.4696, 0.8015, 0.4512, 0.8071, 0.4504, 0.8033, 0.328, 0.8001, 0.3095, 0.8057, 0.3087, 0.802, 0.4696, 0.8015, 0.4504, 0.8033, 0.4504, 0.7995, 0.328, 0.8001, 0.3109, 0.8093, 0.3095, 0.8057, 0.4696, 0.8015, 0.4504, 0.7995, 0.4511, 0.7958, 0.328, 0.8001, 0.3131, 0.8125, 0.3109, 0.8093, 0.4696, 0.8015, 0.4511, 0.7958, 0.4526, 0.7922, 0.328, 0.8001, 0.3158, 0.8152, 0.3131, 0.8125, 0.4696, 0.8015, 0.4526, 0.7922, 0.4547, 0.789, 0.328, 0.8001, 0.3189, 0.8173, 0.3158, 0.8152, 0.4696, 0.8015, 0.4547, 0.789, 0.4574, 0.7863, 0.328, 0.8001, 0.3225, 0.8188, 0.3189, 0.8173, 0.4696, 0.8015, 0.4574, 0.7863, 0.4606, 0.7842, 0.328, 0.8001, 0.3262, 0.8195, 0.3225, 0.8188, 0.4696, 0.8015, 0.4606, 0.7842, 0.4641, 0.7827, 0.328, 0.8001, 0.3301, 0.8195, 0.3262, 0.8195, 0.4696, 0.8015, 0.4641, 0.7827, 0.4679, 0.782, 0.328, 0.8001, 0.3338, 0.8188, 0.3301, 0.8195, 0.4696, 0.8015, 0.4679, 0.782, 0.4717, 0.782, 0.328, 0.8001, 0.3373, 0.8173, 0.3338, 0.8188, 0.4696, 0.8015, 0.4717, 0.782, 0.4754, 0.7827, 0.328, 0.8001, 0.3405, 0.8152, 0.3373, 0.8173, 0.4696, 0.8015, 0.4754, 0.7827, 0.479, 0.7842, 0.328, 0.8001, 0.3432, 0.8125, 0.3405, 0.8152, 0.4696, 0.8015, 0.479, 0.7842, 0.4822, 0.7863, 0.328, 0.8001, 0.3454, 0.8093, 0.3432, 0.8125, 0.4696, 0.8015, 0.4822, 0.7863, 0.4849, 0.789, 0.328, 0.8001, 0.3468, 0.8058, 0.3454, 0.8093, 0.4696, 0.8015, 0.4849, 0.789, 0.487, 0.7922, 0.328, 0.8001, 0.3476, 0.802, 0.3468, 0.8058, 0.4696, 0.8015, 0.487, 0.7922, 0.4885, 0.7957, 0.328, 0.8001, 0.3476, 0.7982, 0.3476, 0.802, 0.4696, 0.8015, 0.4885, 0.7957, 0.4892, 0.7995, 0.328, 0.8001, 0.3468, 0.7945, 0.3476, 0.7982, 0.4696, 0.8015, 0.4892, 0.7995, 0.4892, 0.8033, 0.328, 0.8001, 0.3454, 0.7909, 0.3468, 0.7945, 0.4696, 0.8015, 0.4892, 0.8033, 0.4885, 0.8071, 0.328, 0.8001, 0.3433, 0.7877, 0.3454, 0.7909, 0.4696, 0.8015, 0.4885, 0.8071, 0.487, 0.8106, 0.328, 0.8001, 0.3406, 0.785, 0.3433, 0.7877, 0.4696, 0.8015, 0.487, 0.8106, 0.4849, 0.8138, 0.328, 0.8001, 0.3374, 0.7829, 0.3406, 0.785, 0.4696, 0.8015, 0.4849, 0.8138, 0.4822, 0.8165, 0.328, 0.8001, 0.3338, 0.7814, 0.3374, 0.7829, 0.4696, 0.8015, 0.4822, 0.8165, 0.479, 0.8186, 0.328, 0.8001, 0.3301, 0.7807, 0.3338, 0.7814, 0.4696, 0.8015, 0.479, 0.8186, 0.4755, 0.8201, 0.328, 0.8001, 0.3263, 0.7807, 0.3301, 0.7807, 0.4696, 0.8015, 0.4755, 0.8201, 0.4717, 0.8208, 0.328, 0.8001, 0.3225, 0.7814, 0.3263, 0.7807, 0.4696, 0.8015, 0.4717, 0.8208, 0.4679, 0.8208, 0.328, 0.8001, 0.319, 0.7829, 0.3225, 0.7814, 0.4696, 0.8015, 0.4679, 0.8208, 0.4642, 0.8201, 0.328, 0.8001, 0.3158, 0.785, 0.319, 0.7829, 0.4696, 0.8015, 0.4642, 0.8201, 0.4606, 0.8186, 0.328, 0.8001, 0.3131, 0.7877, 0.3158, 0.785, 0.4696, 0.8015, 0.4606, 0.8186, 0.4575, 0.8165, 0.328, 0.8001, 0.311, 0.7909, 0.3131, 0.7877, 0.4696, 0.8015, 0.4575, 0.8165, 0.4548, 0.8138, 0.328, 0.8001, 0.3095, 0.7944, 0.311, 0.7909, 0.4696, 0.8015, 0.4548, 0.8138, 0.4526, 0.8106, 0.328, 0.8001, 0.3087, 0.7982, 0.3095, 0.7944, 0.4526, 0.8106, 0.4512, 0.8071, 0.4696, 0.8015, 0.328, 0.8001, 0.3087, 0.802, 0.3087, 0.7982, 0.08954, 0.8353, 0.08949, 0.7963, 0.0933, 0.7963, 0.09335, 0.8353, 0.09335, 0.8353, 0.0933, 0.7963, 0.09697, 0.7964, 0.09701, 0.8354, 0.09701, 0.8354, 0.09697, 0.7964, 0.1003, 0.7965, 0.1004, 0.8355, 0.1004, 0.8355, 0.1003, 0.7965, 0.1033, 0.7966, 0.1033, 0.8356, 0.5169, 0.782, 0.5168, 0.8209, 0.5139, 0.8211, 0.5139, 0.7822, 0.5139, 0.7822, 0.5139, 0.8211, 0.5105, 0.8213, 0.5105, 0.7824, 0.5105, 0.7824, 0.5105, 0.8213, 0.5068, 0.8214, 0.5069, 0.7825, 0.5069, 0.7825, 0.5068, 0.8214, 0.503, 0.8214, 0.5031, 0.7825, 0.5031, 0.7825, 0.503, 0.8214, 0.4992, 0.8214, 0.4993, 0.7825, 0.4993, 0.7825, 0.4992, 0.8214, 0.4955, 0.8213, 0.4956, 0.7824, 0.4956, 0.7824, 0.4955, 0.8213, 0.4922, 0.8211, 0.4922, 0.7822, 0.4922, 0.7822, 0.4922, 0.8211, 0.4892, 0.8209, 0.4893, 0.782, 0.1033, 0.7967, 0.1034, 0.8356, 0.1063, 0.8355, 0.1063, 0.7965, 0.1063, 0.7965, 0.1063, 0.8355, 0.1097, 0.8354, 0.1097, 0.7964, 0.1097, 0.7964, 0.1097, 0.8354, 0.1134, 0.8353, 0.1133, 0.7963, 0.1133, 0.7963, 0.1134, 0.8353, 0.1172, 0.8353, 0.1171, 0.7963, 0.1171, 0.7963, 0.1172, 0.8353, 0.121, 0.8353, 0.121, 0.7963, 0.121, 0.7963, 0.121, 0.8353, 0.1247, 0.8354, 0.1246, 0.7964, 0.1246, 0.7964, 0.1247, 0.8354, 0.128, 0.8355, 0.128, 0.7965, 0.128, 0.7965, 0.128, 0.8355, 0.131, 0.8356, 0.131, 0.7966, 0.0282, 0.831, 0.02826, 0.7921, 0.0253, 0.7923, 0.02524, 0.8312, 0.02524, 0.8312, 0.0253, 0.7923, 0.02192, 0.7924, 0.02187, 0.8314, 0.02187, 0.8314, 0.02192, 0.7924, 0.01826, 0.7925, 0.0182, 0.8314, 0.0182, 0.8314, 0.01826, 0.7925, 0.01445, 0.7926, 0.01439, 0.8315, 0.01439, 0.8315, 0.01445, 0.7926, 0.01064, 0.7925, 0.01059, 0.8314, 0.01059, 0.8314, 0.01064, 0.7925, 0.00698, 0.7924, 0.006923, 0.8313, 0.006923, 0.8313, 0.00698, 0.7924, 0.003605, 0.7923, 0.003548, 0.8312, 0.003548, 0.8312, 0.003605, 0.7923, 0.000647, 0.7921, 0.0005901, 0.831, 0.07573, 0.8356, 0.07569, 0.7967, 0.07865, 0.7965, 0.07869, 0.8355, 0.07869, 0.8355, 0.07865, 0.7965, 0.08202, 0.7964, 0.08207, 0.8354, 0.08207, 0.8354, 0.08202, 0.7964, 0.08569, 0.7963, 0.08573, 0.8353, 0.08949, 0.7963, 0.08954, 0.8353, 0.08573, 0.8353, 0.08569, 0.7963, 0.6524, 0.7801, 0.651, 0.7901, 0.6472, 0.7897, 0.8157, 0.7823, 0.8104, 0.7721, 0.8142, 0.7717, 0.6524, 0.7801, 0.6472, 0.7897, 0.6437, 0.7889, 0.8157, 0.7823, 0.8068, 0.7728, 0.8104, 0.7721, 0.6524, 0.7801, 0.6437, 0.7889, 0.6404, 0.7879, 0.8157, 0.7823, 0.8036, 0.774, 0.8068, 0.7728, 0.6524, 0.7801, 0.6404, 0.7879, 0.6376, 0.7865, 0.8157, 0.7823, 0.8008, 0.7754, 0.8036, 0.774, 0.6524, 0.7801, 0.6376, 0.7865, 0.6354, 0.7849, 0.8157, 0.7823, 0.7986, 0.7771, 0.8008, 0.7754, 0.6524, 0.7801, 0.6354, 0.7849, 0.6339, 0.7831, 0.8157, 0.7823, 0.7971, 0.7791, 0.7986, 0.7771, 0.6524, 0.7801, 0.6339, 0.7831, 0.633, 0.7811, 0.8157, 0.7823, 0.7963, 0.7811, 0.7971, 0.7791, 0.6524, 0.7801, 0.633, 0.7811, 0.6329, 0.7792, 0.8157, 0.7823, 0.7962, 0.7832, 0.7963, 0.7811, 0.6524, 0.7801, 0.6329, 0.7792, 0.6336, 0.7773, 0.8157, 0.7823, 0.7969, 0.7852, 0.7962, 0.7832, 0.6524, 0.7801, 0.6336, 0.7773, 0.635, 0.7754, 0.8157, 0.7823, 0.7983, 0.7872, 0.7969, 0.7852, 0.6524, 0.7801, 0.635, 0.7754, 0.637, 0.7738, 0.8157, 0.7823, 0.8003, 0.7889, 0.7983, 0.7872, 0.6524, 0.7801, 0.637, 0.7738, 0.6396, 0.7724, 0.8157, 0.7823, 0.803, 0.7904, 0.8003, 0.7889, 0.6524, 0.7801, 0.6396, 0.7724, 0.6428, 0.7713, 0.8157, 0.7823, 0.8061, 0.7916, 0.803, 0.7904, 0.6524, 0.7801, 0.6428, 0.7713, 0.6463, 0.7705, 0.8157, 0.7823, 0.8096, 0.7924, 0.8061, 0.7916, 0.6524, 0.7801, 0.6463, 0.7705, 0.65, 0.7701, 0.8157, 0.7823, 0.8134, 0.7929, 0.8096, 0.7924, 0.6524, 0.7801, 0.65, 0.7701, 0.6538, 0.7701, 0.8157, 0.7823, 0.8172, 0.7929, 0.8134, 0.7929, 0.6524, 0.7801, 0.6538, 0.7701, 0.6576, 0.7705, 0.8157, 0.7823, 0.821, 0.7925, 0.8172, 0.7929, 0.6524, 0.7801, 0.6576, 0.7705, 0.6612, 0.7712, 0.8157, 0.7823, 0.8245, 0.7918, 0.821, 0.7925, 0.6524, 0.7801, 0.6612, 0.7712, 0.6644, 0.7723, 0.8157, 0.7823, 0.8278, 0.7906, 0.8245, 0.7918, 0.6524, 0.7801, 0.6644, 0.7723, 0.6672, 0.7737, 0.8157, 0.7823, 0.8305, 0.7892, 0.8278, 0.7906, 0.6524, 0.7801, 0.6672, 0.7737, 0.6694, 0.7753, 0.8157, 0.7823, 0.8327, 0.7875, 0.8305, 0.7892, 0.6524, 0.7801, 0.6694, 0.7753, 0.671, 0.7771, 0.8157, 0.7823, 0.8343, 0.7855, 0.8327, 0.7875, 0.6524, 0.7801, 0.671, 0.7771, 0.6718, 0.779, 0.8157, 0.7823, 0.8351, 0.7835, 0.8343, 0.7855, 0.6524, 0.7801, 0.6718, 0.779, 0.6719, 0.781, 0.8157, 0.7823, 0.8352, 0.7814, 0.8351, 0.7835, 0.6524, 0.7801, 0.6719, 0.781, 0.6713, 0.7829, 0.8157, 0.7823, 0.8345, 0.7794, 0.8352, 0.7814, 0.6524, 0.7801, 0.6713, 0.7829, 0.6699, 0.7848, 0.8157, 0.7823, 0.8331, 0.7774, 0.8345, 0.7794, 0.6524, 0.7801, 0.6699, 0.7848, 0.6678, 0.7864, 0.8157, 0.7823, 0.831, 0.7757, 0.8331, 0.7774, 0.6524, 0.7801, 0.6678, 0.7864, 0.6652, 0.7878, 0.8157, 0.7823, 0.8284, 0.7742, 0.831, 0.7757, 0.6524, 0.7801, 0.6652, 0.7878, 0.6621, 0.7889, 0.8157, 0.7823, 0.8253, 0.773, 0.8284, 0.7742, 0.6524, 0.7801, 0.6621, 0.7889, 0.6586, 0.7896, 0.8157, 0.7823, 0.8217, 0.7722, 0.8253, 0.773, 0.6524, 0.7801, 0.6586, 0.7896, 0.6548, 0.79, 0.8157, 0.7823, 0.818, 0.7717, 0.8217, 0.7722, 0.6548, 0.79, 0.651, 0.7901, 0.6524, 0.7801, 0.8157, 0.7823, 0.8142, 0.7717, 0.818, 0.7717, 0.651, 0.7901, 0.6487, 0.9718, 0.6449, 0.9714, 0.6472, 0.7897, 0.6472, 0.7897, 0.6449, 0.9714, 0.6413, 0.9707, 0.6437, 0.7889, 0.6437, 0.7889, 0.6413, 0.9707, 0.6381, 0.9696, 0.6404, 0.7879, 0.6404, 0.7879, 0.6381, 0.9696, 0.6353, 0.9682, 0.6376, 0.7865, 0.6376, 0.7865, 0.6353, 0.9682, 0.6331, 0.9666, 0.6354, 0.7849, 0.07478, 0.6364, 0.0747, 0.8176, 0.07295, 0.8165, 0.07303, 0.6353, 0.07303, 0.6353, 0.07295, 0.8165, 0.07111, 0.8151, 0.07119, 0.6339, 0.07119, 0.6339, 0.07111, 0.8151, 0.06924, 0.8136, 0.06932, 0.6324, 0.06932, 0.6324, 0.06924, 0.8136, 0.06742, 0.8119, 0.0675, 0.6307, 0.0675, 0.6307, 0.06742, 0.8119, 0.06572, 0.8101, 0.0658, 0.6289, 0.7991, 0.9647, 0.7983, 0.7872, 0.8003, 0.7889, 0.8011, 0.9665, 0.8011, 0.9665, 0.8003, 0.7889, 0.803, 0.7904, 0.8038, 0.968, 0.8038, 0.968, 0.803, 0.7904, 0.8061, 0.7916, 0.8069, 0.9691, 0.8069, 0.9691, 0.8061, 0.7916, 0.8096, 0.7924, 0.8104, 0.97, 0.8104, 0.97, 0.8096, 0.7924, 0.8134, 0.7929, 0.8142, 0.9704, 0.8142, 0.9704, 0.8134, 0.7929, 0.8172, 0.7929, 0.818, 0.9704, 0.818, 0.9704, 0.8172, 0.7929, 0.821, 0.7925, 0.8218, 0.9701, 0.8218, 0.9701, 0.821, 0.7925, 0.8245, 0.7918, 0.8253, 0.9693, 0.8253, 0.9693, 0.8245, 0.7918, 0.8278, 0.7906, 0.8286, 0.9682, 0.8286, 0.9682, 0.8278, 0.7906, 0.8305, 0.7892, 0.8313, 0.9667, 0.8313, 0.9667, 0.8305, 0.7892, 0.8327, 0.7875, 0.8335, 0.965, 0.8335, 0.965, 0.8327, 0.7875, 0.8343, 0.7855, 0.8351, 0.9631, 0.9412, 0.4783, 0.9413, 0.297, 0.9395, 0.2957, 0.9393, 0.4769, 0.9393, 0.4769, 0.9395, 0.2957, 0.9376, 0.2941, 0.9375, 0.4753, 0.9375, 0.4753, 0.9376, 0.2941, 0.9358, 0.2924, 0.9357, 0.4736, 0.9357, 0.4736, 0.9358, 0.2924, 0.9341, 0.2906, 0.934, 0.4719, 0.6699, 0.7848, 0.6676, 0.9665, 0.6655, 0.9681, 0.6678, 0.7864, 0.6678, 0.7864, 0.6655, 0.9681, 0.6629, 0.9695, 0.6652, 0.7878, 0.6652, 0.7878, 0.6629, 0.9695, 0.6598, 0.9706, 0.6621, 0.7889, 0.6621, 0.7889, 0.6598, 0.9706, 0.6563, 0.9714, 0.6586, 0.7896, 0.6586, 0.7896, 0.6563, 0.9714, 0.6525, 0.9718, 0.6548, 0.79, 0.6487, 0.9718, 0.651, 0.7901, 0.6548, 0.79, 0.6525, 0.9718, 0.8179, 0.4978, 0.8096, 0.4981, 0.8099, 0.5019, 0.1393, 0.8158, 0.1473, 0.8117, 0.1477, 0.8155, 0.8179, 0.4978, 0.8099, 0.5019, 0.8105, 0.5056, 0.1393, 0.8158, 0.1467, 0.8081, 0.1473, 0.8117, 0.8179, 0.4978, 0.8105, 0.5056, 0.8114, 0.5089, 0.1393, 0.8158, 0.1458, 0.8047, 0.1467, 0.8081, 0.8179, 0.4978, 0.8114, 0.5089, 0.8126, 0.5118, 0.1393, 0.8158, 0.1446, 0.8018, 0.1458, 0.8047, 0.8179, 0.4978, 0.8126, 0.5118, 0.8139, 0.5142, 0.1393, 0.8158, 0.1433, 0.7994, 0.1446, 0.8018, 0.8179, 0.4978, 0.8139, 0.5142, 0.8154, 0.516, 0.1393, 0.8158, 0.1418, 0.7977, 0.1433, 0.7994, 0.8179, 0.4978, 0.8154, 0.516, 0.817, 0.517, 0.1393, 0.8158, 0.1402, 0.7966, 0.1418, 0.7977, 0.8179, 0.4978, 0.817, 0.517, 0.8187, 0.5173, 0.1393, 0.8158, 0.1385, 0.7963, 0.1402, 0.7966, 0.8179, 0.4978, 0.8187, 0.5173, 0.8203, 0.5169, 0.1393, 0.8158, 0.1369, 0.7968, 0.1385, 0.7963, 0.8179, 0.4978, 0.8203, 0.5169, 0.8218, 0.5157, 0.1393, 0.8158, 0.1354, 0.7979, 0.1369, 0.7968, 0.8179, 0.4978, 0.8218, 0.5157, 0.8232, 0.5138, 0.1393, 0.8158, 0.134, 0.7998, 0.1354, 0.7979, 0.8179, 0.4978, 0.8232, 0.5138, 0.8243, 0.5114, 0.1393, 0.8158, 0.1329, 0.8023, 0.134, 0.7998, 0.8179, 0.4978, 0.8243, 0.5114, 0.8253, 0.5084, 0.1393, 0.8158, 0.132, 0.8053, 0.1329, 0.8023, 0.8179, 0.4978, 0.8253, 0.5084, 0.8259, 0.505, 0.1393, 0.8158, 0.1313, 0.8087, 0.132, 0.8053, 0.8179, 0.4978, 0.8259, 0.505, 0.8262, 0.5013, 0.1393, 0.8158, 0.131, 0.8124, 0.1313, 0.8087, 0.8179, 0.4978, 0.8262, 0.5013, 0.8262, 0.4975, 0.1393, 0.8158, 0.131, 0.8162, 0.131, 0.8124, 0.8179, 0.4978, 0.8262, 0.4975, 0.8259, 0.4937, 0.1393, 0.8158, 0.1313, 0.82, 0.131, 0.8162, 0.8179, 0.4978, 0.8259, 0.4937, 0.8253, 0.49, 0.1393, 0.8158, 0.1319, 0.8236, 0.1313, 0.82, 0.8179, 0.4978, 0.8253, 0.49, 0.8244, 0.4867, 0.1393, 0.8158, 0.1328, 0.827, 0.1319, 0.8236, 0.8179, 0.4978, 0.8244, 0.4867, 0.8232, 0.4837, 0.1393, 0.8158, 0.134, 0.8299, 0.1328, 0.827, 0.8179, 0.4978, 0.8232, 0.4837, 0.8218, 0.4814, 0.1393, 0.8158, 0.1354, 0.8323, 0.134, 0.8299, 0.8179, 0.4978, 0.8218, 0.4814, 0.8203, 0.4796, 0.1393, 0.8158, 0.1369, 0.834, 0.1354, 0.8323, 0.8179, 0.4978, 0.8203, 0.4796, 0.8187, 0.4786, 0.1393, 0.8158, 0.1385, 0.8351, 0.1369, 0.834, 0.8179, 0.4978, 0.8187, 0.4786, 0.8171, 0.4783, 0.1393, 0.8158, 0.1401, 0.8354, 0.1385, 0.8351, 0.8179, 0.4978, 0.8171, 0.4783, 0.8155, 0.4787, 0.1393, 0.8158, 0.1417, 0.8349, 0.1401, 0.8354, 0.8179, 0.4978, 0.8155, 0.4787, 0.814, 0.4799, 0.1393, 0.8158, 0.1432, 0.8338, 0.1417, 0.8349, 0.8179, 0.4978, 0.814, 0.4799, 0.8126, 0.4817, 0.1393, 0.8158, 0.1446, 0.8319, 0.1432, 0.8338, 0.8179, 0.4978, 0.8126, 0.4817, 0.8114, 0.4842, 0.1393, 0.8158, 0.1458, 0.8294, 0.1446, 0.8319, 0.8179, 0.4978, 0.8114, 0.4842, 0.8105, 0.4872, 0.1393, 0.8158, 0.1467, 0.8264, 0.1458, 0.8294, 0.8179, 0.4978, 0.8105, 0.4872, 0.8099, 0.4906, 0.1393, 0.8158, 0.1473, 0.823, 0.1467, 0.8264, 0.8179, 0.4978, 0.8099, 0.4906, 0.8096, 0.4943, 0.1393, 0.8158, 0.1476, 0.8193, 0.1473, 0.823, 0.8096, 0.4943, 0.8096, 0.4981, 0.8179, 0.4978, 0.1393, 0.8158, 0.1477, 0.8155, 0.1476, 0.8193, 0.9397, 0.8965, 0.9394, 0.5314, 0.9432, 0.5313, 0.9436, 0.8965, 0.9436, 0.8965, 0.9432, 0.5313, 0.9469, 0.5313, 0.9472, 0.8965, 0.9472, 0.8965, 0.9469, 0.5313, 0.9502, 0.5313, 0.9506, 0.8964, 0.9506, 0.8964, 0.9502, 0.5313, 0.9532, 0.5312, 0.9536, 0.8964, 0.9536, 0.8964, 0.9532, 0.5312, 0.9556, 0.5311, 0.956, 0.8963, 0.956, 0.8963, 0.9556, 0.5311, 0.9574, 0.531, 0.9578, 0.8962, 0.4433, 0.5316, 0.4427, 0.8973, 0.4411, 0.8973, 0.4416, 0.5316, 0.4416, 0.5316, 0.4411, 0.8973, 0.4394, 0.8973, 0.44, 0.5316, 0.44, 0.5316, 0.4394, 0.8973, 0.4378, 0.8973, 0.4384, 0.5316, 0.4384, 0.5316, 0.4378, 0.8973, 0.4364, 0.8973, 0.4369, 0.5316, 0.02914, 0.8931, 0.0296, 0.5276, 0.0314, 0.5277, 0.03094, 0.8932, 0.03094, 0.8932, 0.0314, 0.5277, 0.03384, 0.5277, 0.03337, 0.8932, 0.03337, 0.8932, 0.03384, 0.5277, 0.0368, 0.5278, 0.03634, 0.8932, 0.03634, 0.8932, 0.0368, 0.5278, 0.04018, 0.5278, 0.03971, 0.8933, 0.03971, 0.8933, 0.04018, 0.5278, 0.04384, 0.5278, 0.04338, 0.8933, 0.04338, 0.8933, 0.04384, 0.5278, 0.04766, 0.5278, 0.0472, 0.8933, 0.0472, 0.8933, 0.04766, 0.5278, 0.05147, 0.5278, 0.05101, 0.8933, 0.05101, 0.8933, 0.05147, 0.5278, 0.05514, 0.5278, 0.05468, 0.8933, 0.05468, 0.8933, 0.05514, 0.5278, 0.05852, 0.5278, 0.05806, 0.8933, 0.05806, 0.8933, 0.05852, 0.5278, 0.06148, 0.5278, 0.06102, 0.8932, 0.06102, 0.8932, 0.06148, 0.5278, 0.06391, 0.5277, 0.06345, 0.8932, 0.06345, 0.8932, 0.06391, 0.5277, 0.06572, 0.5277, 0.06526, 0.8931, 0.07209, 0.6289, 0.07262, 0.2631, 0.07097, 0.2631, 0.07043, 0.6289, 0.07043, 0.6289, 0.07097, 0.2631, 0.06931, 0.2631, 0.06878, 0.6289, 0.06878, 0.6289, 0.06931, 0.2631, 0.06772, 0.2631, 0.06719, 0.6289, 0.06719, 0.6289, 0.06772, 0.2631, 0.06625, 0.2631, 0.06572, 0.6289, 0.9217, 0.8962, 0.9213, 0.5311, 0.9231, 0.5312, 0.9235, 0.8963, 0.9235, 0.8963, 0.9231, 0.5312, 0.9256, 0.5312, 0.9259, 0.8964, 0.9259, 0.8964, 0.9256, 0.5312, 0.9285, 0.5313, 0.9289, 0.8964, 0.9289, 0.8964, 0.9285, 0.5313, 0.9319, 0.5313, 0.9323, 0.8965, 0.9323, 0.8965, 0.9319, 0.5313, 0.9356, 0.5313, 0.9359, 0.8965, 0.9394, 0.5314, 0.9397, 0.8965, 0.9359, 0.8965, 0.9356, 0.5313, 0.7178, 0.9541, 0.7962, 0.954, 0.796, 0.7701, 0.7176, 0.7702, 0.888, 0.2943, 0.8882, 0.4782, 0.8098, 0.4783, 0.8096, 0.2944, 0.2632, 0.7807, 0.3087, 0.7807, 0.3086, 0.859, 0.263, 0.8589, 0.9337, 0.4783, 0.8882, 0.4782, 0.8884, 0.2943, 0.934, 0.2944, 0.4364, 0.7807, 0.3908, 0.7807, 0.3907, 0.859, 0.4362, 0.859, 0.6719, 0.7702, 0.7174, 0.7701, 0.7176, 0.954, 0.6721, 0.954, 0.7957, 0.7701, 0.711, 0.5695, 0.6871, 0.5794, 0.1312, 0.1314, 0.005133, 0.09307, 0.01508, 0.06914, 0.7957, 0.7701, 0.6871, 0.5794, 0.6641, 0.5887, 0.1312, 0.1314, 4.009e-05, 0.1185, 0.005133, 0.09307, 0.7957, 0.7701, 0.6641, 0.5887, 0.6428, 0.5969, 0.1312, 0.1314, 0.0, 0.1444, 4.009e-05, 0.1185, 0.7957, 0.7701, 0.6428, 0.5969, 0.624, 0.6038, 0.1312, 0.1314, 0.005014, 0.1698, 0.0, 0.1444, 0.6377, 0.2943, 0.6378, 0.531, 0.6557, 0.5219, 0.1312, 0.1314, 0.01489, 0.1938, 0.005014, 0.1698, 0.6377, 0.2943, 0.6557, 0.5219, 0.6763, 0.5119, 0.1312, 0.1314, 0.02925, 0.2153, 0.01489, 0.1938, 0.6377, 0.2943, 0.6763, 0.5119, 0.6988, 0.5016, 0.1312, 0.1314, 0.04754, 0.2337, 0.02925, 0.2153, 0.6377, 0.2943, 0.6988, 0.5016, 0.7224, 0.4912, 0.1312, 0.1314, 0.06905, 0.2481, 0.04754, 0.2337, 0.6377, 0.2943, 0.7224, 0.4912, 0.7462, 0.4812, 0.1312, 0.1314, 0.09297, 0.258, 0.06905, 0.2481, 0.6377, 0.2943, 0.7462, 0.4812, 0.7692, 0.4719, 0.1312, 0.1314, 0.1184, 0.2631, 0.09297, 0.258, 0.6377, 0.2943, 0.7692, 0.4719, 0.7906, 0.4638, 0.1312, 0.1314, 0.1443, 0.2631, 0.1184, 0.2631, 0.6377, 0.2943, 0.7906, 0.4638, 0.8096, 0.4571, 0.1312, 0.1314, 0.1697, 0.2581, 0.1443, 0.2631, 0.2631, 0.5316, 0.4364, 0.7105, 0.4181, 0.7189, 0.1312, 0.1314, 0.1936, 0.2482, 0.1697, 0.2581, 0.2631, 0.5316, 0.4181, 0.7189, 0.3972, 0.7282, 0.1312, 0.1314, 0.2152, 0.2338, 0.1936, 0.2482, 0.2631, 0.5316, 0.3972, 0.7282, 0.3744, 0.7379, 0.1312, 0.1314, 0.2335, 0.2155, 0.2152, 0.2338, 0.2631, 0.5316, 0.3744, 0.7379, 0.3505, 0.7477, 0.1312, 0.1314, 0.248, 0.194, 0.2335, 0.2155, 0.2631, 0.5316, 0.3505, 0.7477, 0.3266, 0.7572, 0.1312, 0.1314, 0.2579, 0.1701, 0.248, 0.194, 0.2631, 0.5316, 0.3266, 0.7572, 0.3034, 0.7661, 0.1312, 0.1314, 0.263, 0.1447, 0.2579, 0.1701, 0.2631, 0.5316, 0.3034, 0.7661, 0.282, 0.774, 0.1312, 0.1314, 0.263, 0.1187, 0.263, 0.1447, 0.2631, 0.5316, 0.282, 0.774, 0.263, 0.7807, 0.1312, 0.1314, 0.258, 0.09332, 0.263, 0.1187, 0.624, 0.782, 0.4504, 0.6008, 0.4685, 0.592, 0.1312, 0.1314, 0.2482, 0.06937, 0.258, 0.09332, 0.624, 0.782, 0.4685, 0.592, 0.4893, 0.5825, 0.1312, 0.1314, 0.2338, 0.04781, 0.2482, 0.06937, 0.624, 0.782, 0.4893, 0.5825, 0.5121, 0.5727, 0.1312, 0.1314, 0.2155, 0.02946, 0.2338, 0.04781, 0.624, 0.782, 0.5121, 0.5727, 0.5359, 0.5629, 0.1312, 0.1314, 0.194, 0.01505, 0.2155, 0.02946, 0.624, 0.782, 0.5359, 0.5629, 0.56, 0.5535, 0.1312, 0.1314, 0.1701, 0.005106, 0.194, 0.01505, 0.624, 0.782, 0.56, 0.5535, 0.5832, 0.5448, 0.1312, 0.1314, 0.1447, 2.551e-05, 0.1701, 0.005106, 0.624, 0.782, 0.5832, 0.5448, 0.6048, 0.5372, 0.1312, 0.1314, 0.1188, 0.0, 0.1447, 2.551e-05, 0.624, 0.782, 0.6048, 0.5372, 0.6239, 0.531, 0.1312, 0.1314, 0.09336, 0.00503, 0.1188, 0.0, 0.7957, 0.7701, 0.7962, 0.531, 0.7781, 0.5397, 0.1312, 0.1314, 0.06941, 0.01492, 0.09336, 0.00503, 0.7957, 0.7701, 0.7781, 0.5397, 0.7573, 0.5493, 0.1312, 0.1314, 0.04785, 0.0293, 0.06941, 0.01492, 0.7957, 0.7701, 0.7573, 0.5493, 0.7347, 0.5593, 0.1312, 0.1314, 0.02951, 0.0476, 0.04785, 0.0293, 0.7347, 0.5593, 0.711, 0.5695, 0.7957, 0.7701, 0.1312, 0.1314, 0.01508, 0.06914, 0.02951, 0.0476, 0.5442, 0.5287, 0.5439, 0.2647, 0.5697, 0.2648, 0.57, 0.5288, 0.57, 0.5288, 0.5697, 0.2648, 0.5945, 0.2652, 0.5948, 0.5292, 0.5948, 0.5292, 0.5945, 0.2652, 0.6173, 0.2659, 0.6176, 0.5299, 0.6176, 0.5299, 0.6173, 0.2659, 0.6374, 0.2669, 0.6377, 0.5308, 0.263, 0.2634, 0.2627, 0.5269, 0.2426, 0.5282, 0.243, 0.2647, 0.243, 0.2647, 0.2426, 0.5282, 0.2198, 0.5292, 0.2202, 0.2657, 0.2202, 0.2657, 0.2198, 0.5292, 0.195, 0.5298, 0.1953, 0.2663, 0.1953, 0.2663, 0.195, 0.5298, 0.1692, 0.53, 0.1696, 0.2665, 0.1696, 0.2665, 0.1692, 0.53, 0.1434, 0.5297, 0.1438, 0.2662, 0.1438, 0.2662, 0.1434, 0.5297, 0.1186, 0.5291, 0.119, 0.2656, 0.119, 0.2656, 0.1186, 0.5291, 0.09572, 0.528, 0.09611, 0.2645, 0.09611, 0.2645, 0.09572, 0.528, 0.07569, 0.5266, 0.07607, 0.2631, 0.07569, 0.5323, 0.07595, 0.7963, 0.09598, 0.7953, 0.09572, 0.5314, 0.09572, 0.5314, 0.09598, 0.7953, 0.1188, 0.7946, 0.1186, 0.5306, 0.1186, 0.5306, 0.1188, 0.7946, 0.1436, 0.7941, 0.1434, 0.5302, 0.1434, 0.5302, 0.1436, 0.7941, 0.1694, 0.794, 0.1692, 0.53, 0.1692, 0.53, 0.1694, 0.794, 0.1952, 0.7941, 0.195, 0.5301, 0.195, 0.5301, 0.1952, 0.7941, 0.22, 0.7945, 0.2198, 0.5305, 0.2198, 0.5305, 0.22, 0.7945, 0.2429, 0.7952, 0.2426, 0.5312, 0.2426, 0.5312, 0.2429, 0.7952, 0.2629, 0.7961, 0.2627, 0.5322, 0.45, 0.5285, 0.4504, 0.265, 0.4304, 0.2663, 0.43, 0.5298, 0.43, 0.5298, 0.4304, 0.2663, 0.4075, 0.2673, 0.4071, 0.5308, 0.4071, 0.5308, 0.4075, 0.2673, 0.3827, 0.2678, 0.3823, 0.5314, 0.3823, 0.5314, 0.3827, 0.2678, 0.3569, 0.268, 0.3565, 0.5316, 0.3565, 0.5316, 0.3569, 0.268, 0.3311, 0.2678, 0.3307, 0.5313, 0.3307, 0.5313, 0.3311, 0.2678, 0.3063, 0.2671, 0.3059, 0.5307, 0.3059, 0.5307, 0.3063, 0.2671, 0.2835, 0.2661, 0.2831, 0.5296, 0.2831, 0.5296, 0.2835, 0.2661, 0.2634, 0.2647, 0.263, 0.5283, 0.4507, 0.531, 0.4504, 0.2671, 0.4704, 0.2661, 0.4707, 0.5301, 0.4707, 0.5301, 0.4704, 0.2661, 0.4933, 0.2654, 0.4936, 0.5293, 0.4936, 0.5293, 0.4933, 0.2654, 0.5181, 0.2649, 0.5184, 0.5289, 0.5439, 0.2647, 0.5442, 0.5287, 0.5184, 0.5289, 0.5181, 0.2649, 0.5016, 0.0003012, 0.6507, 0.000153, 0.651, 0.2646, 0.5018, 0.2647, 0.263, 0.2644, 0.2634, 0.0, 0.4671, 0.0002576, 0.4668, 0.2647, 0.8241, 0.7713, 0.7962, 0.7717, 0.7963, 0.5677, 0.8243, 0.622, 0.7726, 0.1737, 0.8007, 0.2281, 0.8008, 0.02408, 0.7729, 0.02447, 0.0, 0.5276, 0.02796, 0.5276, 0.02826, 0.792, 0.0003006, 0.7921, 0.801, 0.2886, 0.9138, 0.2885, 0.9135, 0.02408, 0.8008, 0.02419, 0.9997, 0.0241, 1.0, 0.2885, 0.9141, 0.2886, 0.9138, 0.02419, 0.9204, 0.531, 0.9213, 0.5966, 0.8356, 0.5978, 0.8079, 0.5326, 0.7891, 0.2632, 0.7614, 0.198, 0.6757, 0.1992, 0.6766, 0.2647, 0.0, 0.2632, 0.06545, 0.2631, 0.06572, 0.5276, 0.0002626, 0.5276, 0.7726, 0.1737, 0.7614, 0.198, 0.7891, 0.2632, 0.8007, 0.2281, 0.6507, 0.000153, 0.6754, 0.0001286, 0.6757, 0.2645, 0.651, 0.2646, 0.8243, 0.622, 0.7963, 0.5677, 0.8079, 0.5326, 0.8356, 0.5978, 0.4668, 0.2647, 0.4671, 0.0002576, 0.5016, 0.0003012, 0.5012, 0.2647])
me_cylinder_004.materials.append(mat_material)
me_cylinder_004.use_remesh_preserve_volume = False
me_cylinder_004.use_remesh_preserve_attributes = False
me_cylinder_004.use_mirror_vertex_groups = False
me_cylinder_004.update()
me_cube_002 = bpy.data.meshes.new('Cube.002')
me_cube_002.from_pydata([(1.0, 1.0, -0.2479), (1.0, -1.0, -0.2479), (-1.0, -1.0, -0.2479), (-1.0, 1.0, -0.2479), (1.0, 1.0, 0.2479), (1.0, -1.0, 0.2479), (-1.0, -1.0, 0.2479), (-1.0, 1.0, 0.2479)], [], [(0, 1, 2, 3), (4, 7, 6, 5), (0, 4, 5, 1), (1, 5, 6, 2), (2, 6, 7, 3), (4, 0, 3, 7)])
_uv = me_cube_002.uv_layers.new(name='UVTex')
_uv.uv.foreach_set('vector', [0.3333, 0.001019, 0.6656, 0.0, 0.6667, 0.3323, 0.3344, 0.3333, 1.0, 0.001019, 0.999, 0.3333, 0.6667, 0.3323, 0.6677, 0.0, 0.001019, 0.0, 0.3333, 0.00102, 0.3323, 0.3333, 0.0, 0.3323, 0.999, 0.6667, 1.0, 0.3344, 0.6677, 0.3333, 0.6667, 0.6656, 0.6667, 0.3344, 0.3344, 0.3333, 0.3333, 0.6656, 0.6656, 0.6667, 0.001019, 0.3333, 0.3333, 0.3344, 0.3323, 0.6667, 0.0, 0.6656])
me_cube_002.materials.append(mat_material)
me_cube_002.use_remesh_preserve_volume = False
me_cube_002.use_remesh_preserve_attributes = False
me_cube_002.use_mirror_vertex_groups = False
me_cube_002.update()

# ---- objects
ob_gun = bpy.data.objects.new('Gun', me_cylinder_004)
ob_base = bpy.data.objects.new('Base', me_cube_002)
ob_lamp = bpy.data.objects.new('Lamp', light_lamp)
ob_camera = bpy.data.objects.new('Camera', cam_camera)

# ---- transforms, parenting, visibility, modifiers, constraints
ob_gun.location = (0.003918, -0.03217, 0.4405)
ob_gun.lineart.crease_threshold = 0.0
ob_base.location = (0.0, 0.0, 0.0)
ob_base.lock_rotations_4d = False
ob_base.empty_display_type = 'ARROWS'
ob_base.lineart.crease_threshold = 0.0
ob_lamp.location = (4.076, 1.005, 7.97)
ob_lamp.rotation_euler = (0.6503, 0.05522, 1.866)
ob_lamp.lock_rotations_4d = False
ob_lamp.empty_display_type = 'ARROWS'
ob_lamp.color = (0.0, 0.0, 0.0, 0.0)
ob_lamp.lineart.crease_threshold = 0.0
ob_camera.location = (7.481, -6.659, 7.41)
ob_camera.rotation_euler = (1.109, 0.01082, 0.8149)
ob_camera.lock_rotations_4d = False
ob_camera.empty_display_type = 'ARROWS'
ob_camera.color = (0.0, 0.0, 0.0, 0.0)
ob_camera.display_type = 'WIRE'
ob_camera.lineart.crease_threshold = 0.0

# ---- collection membership
col_collection_1.objects.link(ob_gun)
col_collection_1.objects.link(ob_base)
col_collection_1.objects.link(ob_lamp)
col_collection_1.objects.link(ob_camera)

# ---- scene / render settings (as saved in the file)
scene.camera = ob_camera
scene.frame_start = 1; scene.frame_end = 250; scene.frame_set(1)
scene.render.engine = 'BLENDER_EEVEE_NEXT'
scene.render.image_settings.color_mode = 'RGB'
scene.render.image_settings.compression = 90
scene.render.resolution_percentage = 50
scene.render.dither_intensity = 0.0
scene.render.bake_margin = 2
scene.render.bake_bias = 0.0
scene.cycles.use_denoising = False
scene.cycles.samples = 10
scene.cycles.sampling_pattern = 'TABULATED_SOBOL'
scene.cycles.light_sampling_threshold = 0.0
scene.cycles.use_adaptive_sampling = False
scene.cycles.use_light_tree = False
scene.cycles.blur_glossy = 0.0
scene.cycles.volume_bounces = 1
scene.cycles.pixel_filter_type = 'GAUSSIAN'
scene.cycles.sample_clamp_indirect = 0.0
scene.view_settings.view_transform = 'Standard'
bpy.context.view_layer.update()
